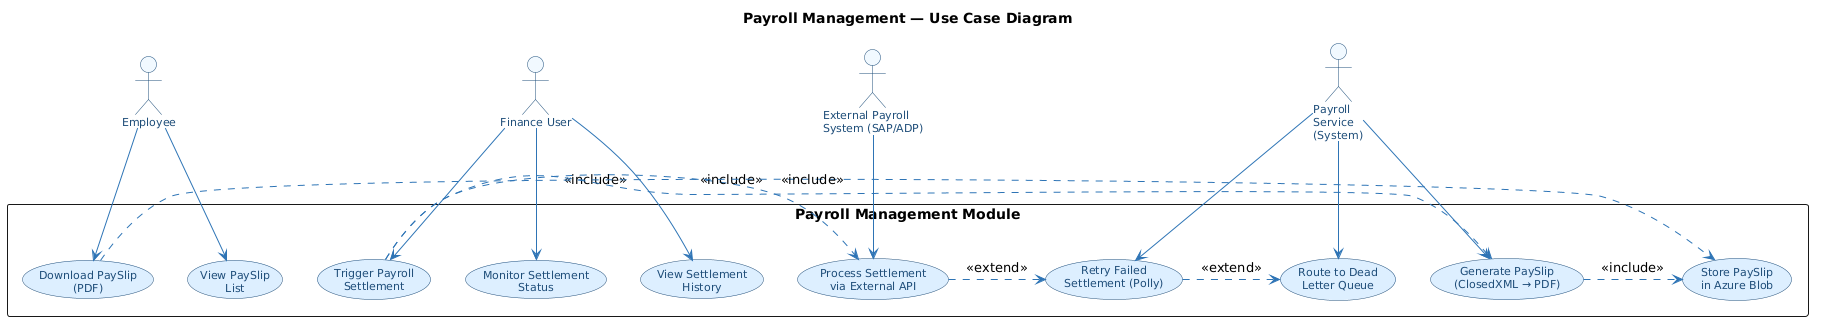

The diagram above was rendered by PlantUML. Its source (embedded in the PNG):
@startuml
title Payroll Management — Use Case Diagram

skinparam usecase {
  BackgroundColor #DDEEFF
  BorderColor #1F4E79
  FontColor #1F4E79
  FontSize 11
}
skinparam actor {
  BackgroundColor #F0F8FF
  BorderColor #1F4E79
  FontColor #1F4E79
  FontSize 11
}
skinparam ArrowColor #2E74B5
skinparam packageStyle rectangle

actor "Employee"               as EMP
actor "Finance User"           as FIN
actor "External Payroll\nSystem (SAP/ADP)" as EPS
actor "Payroll\nService\n(System)" as SYS

rectangle "Payroll Management Module" {
  usecase "View PaySlip\nList"                   as UC1
  usecase "Download PaySlip\n(PDF)"              as UC2
  usecase "Trigger Payroll\nSettlement"          as UC3
  usecase "Monitor Settlement\nStatus"           as UC4
  usecase "View Settlement\nHistory"             as UC5
  usecase "Process Settlement\nvia External API" as UC6
  usecase "Retry Failed\nSettlement (Polly)"     as UC7
  usecase "Route to Dead\nLetter Queue"          as UC8
  usecase "Generate PaySlip\n(ClosedXML → PDF)"  as UC9
  usecase "Store PaySlip\nin Azure Blob"         as UC10
}

EMP --> UC1
EMP --> UC2

FIN --> UC3
FIN --> UC4
FIN --> UC5

EPS --> UC6

SYS --> UC7
SYS --> UC8
SYS --> UC9

UC3  .> UC6  : <<include>>
UC6  .> UC7  : <<extend>>
UC7  .> UC8  : <<extend>>
UC3  .> UC9  : <<include>>
UC9  .> UC10 : <<include>>
UC2  .> UC10 : <<include>>
@enduml